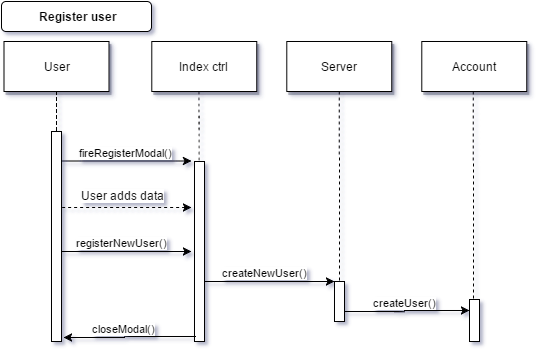

The diagram above was exported from draw.io. Its source (the exported page's mxGraphModel, read from the mxfile embedded in the PNG):
<mxGraphModel dx="991" dy="431" grid="1" gridSize="10" guides="1" tooltips="1" connect="1" arrows="1" fold="1" page="1" pageScale="1" pageWidth="826" pageHeight="1169" background="#ffffff" math="0" shadow="0">
  <root>
    <mxCell id="0" style=";html=1;" />
    <mxCell id="1" style=";html=1;" parent="0" />
    <mxCell id="2" value="" style="fillColor=#FFFFFF;strokeColor=#000000;html=1;" vertex="1" parent="1">
      <mxGeometry x="200" y="150" width="10" height="210" as="geometry" />
    </mxCell>
    <mxCell id="4" value="User" style="shadow=1;fillColor=#FFFFFF;strokeColor=#000000;html=1;" vertex="1" parent="1">
      <mxGeometry x="152.5" y="60" width="105" height="50" as="geometry" />
    </mxCell>
    <mxCell id="6" value="" style="fillColor=#FFFFFF;strokeColor=#000000;html=1;" vertex="1" parent="1">
      <mxGeometry x="343" y="180" width="10" height="180" as="geometry" />
    </mxCell>
    <mxCell id="8" value="" style="edgeStyle=none;endArrow=none;dashed=1;html=1;" edge="1" parent="1" target="6">
      <mxGeometry x="272.3350694444445" y="165" width="100" height="100" as="geometry">
        <mxPoint x="347.5" y="110" as="sourcePoint" />
        <mxPoint x="347.5761959876544" y="165" as="targetPoint" />
      </mxGeometry>
    </mxCell>
    <mxCell id="9" value="fireRegisterModal()" style="edgeStyle=none;verticalLabelPosition=top;verticalAlign=bottom;html=1;" edge="1" parent="1">
      <mxGeometry x="220" y="92" width="100" height="100" as="geometry">
        <mxPoint x="210" y="179.5" as="sourcePoint" />
        <mxPoint x="340" y="179.5" as="targetPoint" />
      </mxGeometry>
    </mxCell>
    <mxCell id="11" value="" style="edgeStyle=none;verticalLabelPosition=top;verticalAlign=bottom;endArrow=none;startArrow=classic;dashed=1;html=1;entryX=0.9;entryY=0.586;entryPerimeter=0;" edge="1" parent="1">
      <mxGeometry x="220" y="119.25887345679013" width="100" height="100" as="geometry">
        <mxPoint x="340" y="226" as="sourcePoint" />
        <mxPoint x="209" y="226" as="targetPoint" />
      </mxGeometry>
    </mxCell>
    <mxCell id="23fcbebeda2e574a-89" value="User adds data&lt;br&gt;" style="text;html=1;resizable=0;points=[];align=center;verticalAlign=middle;labelBackgroundColor=#ffffff;" vertex="1" connectable="0" parent="11">
      <mxGeometry relative="1" as="geometry">
        <mxPoint x="-4" y="-13" as="offset" />
      </mxGeometry>
    </mxCell>
    <mxCell id="15" value="Index ctrl&lt;br&gt;" style="shadow=1;fillColor=#FFFFFF;strokeColor=#000000;html=1;" vertex="1" parent="1">
      <mxGeometry x="300.2839506172839" y="59.99999999999997" width="105" height="50" as="geometry" />
    </mxCell>
    <mxCell id="17" value="" style="fillColor=#FFFFFF;strokeColor=#000000;html=1;" vertex="1" parent="1">
      <mxGeometry x="483" y="300" width="10" height="40" as="geometry" />
    </mxCell>
    <mxCell id="19" value="registerNewUser()" style="edgeStyle=elbowEdgeStyle;elbow=horizontal;verticalLabelPosition=top;verticalAlign=bottom;html=1;" edge="1" parent="1">
      <mxGeometry width="100" height="100" as="geometry">
        <mxPoint x="210" y="270" as="sourcePoint" />
        <mxPoint x="340" y="270" as="targetPoint" />
        <Array as="points">
          <mxPoint x="270" y="270" />
          <mxPoint x="270" y="240" />
          <mxPoint x="250" y="240" />
        </Array>
        <mxPoint x="-5" as="offset" />
      </mxGeometry>
    </mxCell>
    <mxCell id="33" value="" style="edgeStyle=elbowEdgeStyle;elbow=horizontal;endArrow=none;dashed=1;html=1;" edge="1" parent="1" source="4" target="2">
      <mxGeometry x="230.00000000000003" y="310" width="100" height="100" as="geometry">
        <mxPoint x="230.00000000000003" y="410" as="sourcePoint" />
        <mxPoint x="330" y="310" as="targetPoint" />
      </mxGeometry>
    </mxCell>
    <mxCell id="71" value="Register user&lt;br&gt;" style="rounded=1;fontStyle=1;fillColor=#FFFFFF;strokeColor=#000000;html=1;" vertex="1" parent="1">
      <mxGeometry x="150" y="20" width="150" height="30" as="geometry" />
    </mxCell>
    <mxCell id="23fcbebeda2e574a-92" value="" style="edgeStyle=none;endArrow=none;dashed=1;html=1;entryX=0.5;entryY=0;" edge="1" parent="1" source="23fcbebeda2e574a-90" target="17">
      <mxGeometry x="412.3350694444445" y="260" width="100" height="100" as="geometry">
        <mxPoint x="487.5" y="205" as="sourcePoint" />
        <mxPoint x="487.71212121212125" y="275" as="targetPoint" />
      </mxGeometry>
    </mxCell>
    <mxCell id="23fcbebeda2e574a-93" value="createNewUser()" style="edgeStyle=elbowEdgeStyle;elbow=horizontal;verticalLabelPosition=top;verticalAlign=bottom;html=1;" edge="1" parent="1">
      <mxGeometry x="143" y="30" width="100" height="100" as="geometry">
        <mxPoint x="353" y="300" as="sourcePoint" />
        <mxPoint x="483" y="300" as="targetPoint" />
        <Array as="points">
          <mxPoint x="413" y="300" />
          <mxPoint x="413" y="270" />
          <mxPoint x="393" y="270" />
        </Array>
        <mxPoint x="-5" as="offset" />
      </mxGeometry>
    </mxCell>
    <mxCell id="23fcbebeda2e574a-90" value="Server" style="shadow=1;fillColor=#FFFFFF;strokeColor=#000000;html=1;" vertex="1" parent="1">
      <mxGeometry x="435.2839506172839" y="59.99999999999997" width="105" height="50" as="geometry" />
    </mxCell>
    <mxCell id="23fcbebeda2e574a-95" value="Account" style="shadow=1;fillColor=#FFFFFF;strokeColor=#000000;html=1;" vertex="1" parent="1">
      <mxGeometry x="570.2839506172838" y="59.99999999999997" width="105" height="50" as="geometry" />
    </mxCell>
    <mxCell id="23fcbebeda2e574a-96" value="" style="edgeStyle=none;endArrow=none;dashed=1;html=1;" edge="1" parent="1">
      <mxGeometry x="546.3350694444446" y="260" width="100" height="100" as="geometry">
        <mxPoint x="621.8090726385299" y="110" as="sourcePoint" />
        <mxPoint x="622" y="320" as="targetPoint" />
      </mxGeometry>
    </mxCell>
    <mxCell id="23fcbebeda2e574a-97" value="" style="fillColor=#FFFFFF;strokeColor=#000000;html=1;" vertex="1" parent="1">
      <mxGeometry x="618" y="318" width="10" height="42" as="geometry" />
    </mxCell>
    <mxCell id="23fcbebeda2e574a-99" value="createUser()" style="edgeStyle=elbowEdgeStyle;elbow=horizontal;verticalLabelPosition=top;verticalAlign=bottom;html=1;entryX=0;entryY=0.25;" edge="1" parent="1" target="23fcbebeda2e574a-97">
      <mxGeometry width="100" height="100" as="geometry">
        <mxPoint x="493" y="330" as="sourcePoint" />
        <mxPoint x="610" y="330" as="targetPoint" />
        <Array as="points">
          <mxPoint x="553" y="330" />
          <mxPoint x="553" y="300" />
          <mxPoint x="533" y="300" />
        </Array>
        <mxPoint x="-3" as="offset" />
      </mxGeometry>
    </mxCell>
    <mxCell id="23fcbebeda2e574a-101" style="edgeStyle=orthogonalEdgeStyle;rounded=0;html=1;exitX=0.5;exitY=1;jettySize=auto;orthogonalLoop=1;" edge="1" parent="1" source="23fcbebeda2e574a-97" target="23fcbebeda2e574a-97">
      <mxGeometry relative="1" as="geometry" />
    </mxCell>
    <mxCell id="23fcbebeda2e574a-102" value="closeModal()" style="edgeStyle=elbowEdgeStyle;elbow=horizontal;verticalLabelPosition=top;verticalAlign=bottom;html=1;entryX=1.2;entryY=0.859;entryPerimeter=0;exitX=0.1;exitY=0.79;exitPerimeter=0;" edge="1" parent="1">
      <mxGeometry x="3" y="97" width="100" height="100" as="geometry">
        <mxPoint x="344" y="355" as="sourcePoint" />
        <mxPoint x="212" y="356" as="targetPoint" />
        <Array as="points">
          <mxPoint x="273" y="387" />
          <mxPoint x="253" y="337" />
        </Array>
        <mxPoint x="-5" as="offset" />
      </mxGeometry>
    </mxCell>
  </root>
</mxGraphModel>